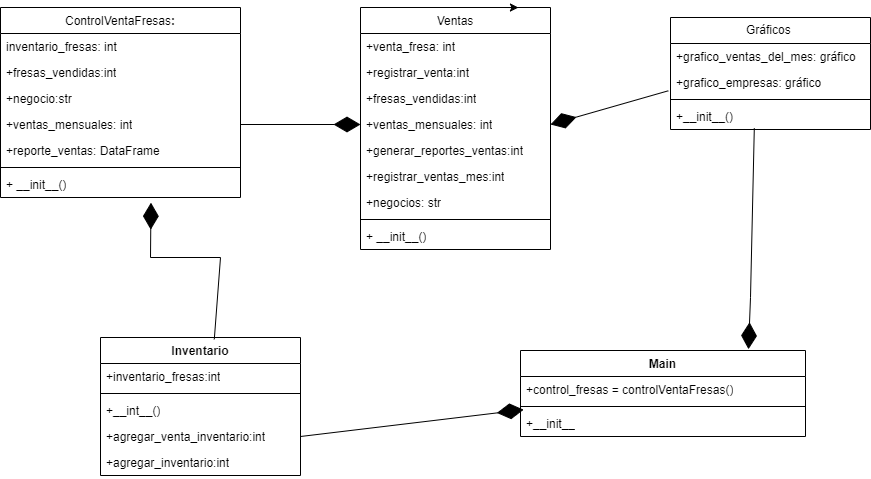

The diagram above was exported from draw.io. Its source (the exported page's mxGraphModel, read from the mxfile embedded in the PNG):
<mxGraphModel dx="1661" dy="595" grid="1" gridSize="10" guides="1" tooltips="1" connect="1" arrows="1" fold="1" page="1" pageScale="1" pageWidth="1654" pageHeight="2336" math="0" shadow="0">
  <root>
    <mxCell id="WIyWlLk6GJQsqaUBKTNV-0" />
    <mxCell id="WIyWlLk6GJQsqaUBKTNV-1" parent="WIyWlLk6GJQsqaUBKTNV-0" />
    <mxCell id="Dh2GZ8afXRT29C-1oLiQ-1" value="&lt;span style=&quot;font-weight: normal;&quot;&gt;ControlVentaFresas&lt;/span&gt;:" style="swimlane;fontStyle=1;align=center;verticalAlign=top;childLayout=stackLayout;horizontal=1;startSize=26;horizontalStack=0;resizeParent=1;resizeParentMax=0;resizeLast=0;collapsible=1;marginBottom=0;whiteSpace=wrap;html=1;" vertex="1" parent="WIyWlLk6GJQsqaUBKTNV-1">
      <mxGeometry x="460" y="40" width="240" height="190" as="geometry" />
    </mxCell>
    <mxCell id="Dh2GZ8afXRT29C-1oLiQ-2" value="&lt;div&gt;inventario_fresas: int&lt;br&gt;&lt;/div&gt;" style="text;strokeColor=none;fillColor=none;align=left;verticalAlign=top;spacingLeft=4;spacingRight=4;overflow=hidden;rotatable=0;points=[[0,0.5],[1,0.5]];portConstraint=eastwest;whiteSpace=wrap;html=1;" vertex="1" parent="Dh2GZ8afXRT29C-1oLiQ-1">
      <mxGeometry y="26" width="240" height="26" as="geometry" />
    </mxCell>
    <mxCell id="Dh2GZ8afXRT29C-1oLiQ-6" value="+fresas_vendidas:int" style="text;strokeColor=none;fillColor=none;align=left;verticalAlign=top;spacingLeft=4;spacingRight=4;overflow=hidden;rotatable=0;points=[[0,0.5],[1,0.5]];portConstraint=eastwest;whiteSpace=wrap;html=1;" vertex="1" parent="Dh2GZ8afXRT29C-1oLiQ-1">
      <mxGeometry y="52" width="240" height="26" as="geometry" />
    </mxCell>
    <mxCell id="Dh2GZ8afXRT29C-1oLiQ-7" value="&lt;div&gt;+negocio:str&lt;br&gt;&lt;/div&gt;" style="text;strokeColor=none;fillColor=none;align=left;verticalAlign=top;spacingLeft=4;spacingRight=4;overflow=hidden;rotatable=0;points=[[0,0.5],[1,0.5]];portConstraint=eastwest;whiteSpace=wrap;html=1;" vertex="1" parent="Dh2GZ8afXRT29C-1oLiQ-1">
      <mxGeometry y="78" width="240" height="26" as="geometry" />
    </mxCell>
    <mxCell id="Dh2GZ8afXRT29C-1oLiQ-38" value="+ventas_mensuales: int" style="text;strokeColor=none;fillColor=none;align=left;verticalAlign=top;spacingLeft=4;spacingRight=4;overflow=hidden;rotatable=0;points=[[0,0.5],[1,0.5]];portConstraint=eastwest;whiteSpace=wrap;html=1;" vertex="1" parent="Dh2GZ8afXRT29C-1oLiQ-1">
      <mxGeometry y="104" width="240" height="26" as="geometry" />
    </mxCell>
    <mxCell id="Dh2GZ8afXRT29C-1oLiQ-4" value="+reporte_ventas: DataFrame" style="text;strokeColor=none;fillColor=none;align=left;verticalAlign=top;spacingLeft=4;spacingRight=4;overflow=hidden;rotatable=0;points=[[0,0.5],[1,0.5]];portConstraint=eastwest;whiteSpace=wrap;html=1;" vertex="1" parent="Dh2GZ8afXRT29C-1oLiQ-1">
      <mxGeometry y="130" width="240" height="26" as="geometry" />
    </mxCell>
    <mxCell id="Dh2GZ8afXRT29C-1oLiQ-3" value="" style="line;strokeWidth=1;fillColor=none;align=left;verticalAlign=middle;spacingTop=-1;spacingLeft=3;spacingRight=3;rotatable=0;labelPosition=right;points=[];portConstraint=eastwest;strokeColor=inherit;" vertex="1" parent="Dh2GZ8afXRT29C-1oLiQ-1">
      <mxGeometry y="156" width="240" height="8" as="geometry" />
    </mxCell>
    <mxCell id="Dh2GZ8afXRT29C-1oLiQ-39" value="+ __init__()" style="text;strokeColor=none;fillColor=none;align=left;verticalAlign=top;spacingLeft=4;spacingRight=4;overflow=hidden;rotatable=0;points=[[0,0.5],[1,0.5]];portConstraint=eastwest;whiteSpace=wrap;html=1;" vertex="1" parent="Dh2GZ8afXRT29C-1oLiQ-1">
      <mxGeometry y="164" width="240" height="26" as="geometry" />
    </mxCell>
    <mxCell id="Dh2GZ8afXRT29C-1oLiQ-65" value="&lt;span style=&quot;font-weight: 400;&quot;&gt;Ventas&lt;/span&gt;" style="swimlane;fontStyle=1;align=center;verticalAlign=top;childLayout=stackLayout;horizontal=1;startSize=26;horizontalStack=0;resizeParent=1;resizeParentMax=0;resizeLast=0;collapsible=1;marginBottom=0;whiteSpace=wrap;html=1;" vertex="1" parent="WIyWlLk6GJQsqaUBKTNV-1">
      <mxGeometry x="820" y="40" width="190" height="242" as="geometry" />
    </mxCell>
    <mxCell id="Dh2GZ8afXRT29C-1oLiQ-66" value="&lt;div&gt;+venta_fresa: int&lt;br&gt;&lt;/div&gt;&lt;div&gt;&lt;br&gt;&lt;/div&gt;" style="text;strokeColor=none;fillColor=none;align=left;verticalAlign=top;spacingLeft=4;spacingRight=4;overflow=hidden;rotatable=0;points=[[0,0.5],[1,0.5]];portConstraint=eastwest;whiteSpace=wrap;html=1;" vertex="1" parent="Dh2GZ8afXRT29C-1oLiQ-65">
      <mxGeometry y="26" width="190" height="26" as="geometry" />
    </mxCell>
    <mxCell id="Dh2GZ8afXRT29C-1oLiQ-76" value="+registrar_venta:int" style="text;strokeColor=none;fillColor=none;align=left;verticalAlign=top;spacingLeft=4;spacingRight=4;overflow=hidden;rotatable=0;points=[[0,0.5],[1,0.5]];portConstraint=eastwest;whiteSpace=wrap;html=1;" vertex="1" parent="Dh2GZ8afXRT29C-1oLiQ-65">
      <mxGeometry y="52" width="190" height="26" as="geometry" />
    </mxCell>
    <mxCell id="Dh2GZ8afXRT29C-1oLiQ-67" value="+fresas_vendidas:int" style="text;strokeColor=none;fillColor=none;align=left;verticalAlign=top;spacingLeft=4;spacingRight=4;overflow=hidden;rotatable=0;points=[[0,0.5],[1,0.5]];portConstraint=eastwest;whiteSpace=wrap;html=1;" vertex="1" parent="Dh2GZ8afXRT29C-1oLiQ-65">
      <mxGeometry y="78" width="190" height="26" as="geometry" />
    </mxCell>
    <mxCell id="Dh2GZ8afXRT29C-1oLiQ-68" value="&lt;div&gt;+ventas_mensuales: int&lt;br&gt;&lt;/div&gt;" style="text;strokeColor=none;fillColor=none;align=left;verticalAlign=top;spacingLeft=4;spacingRight=4;overflow=hidden;rotatable=0;points=[[0,0.5],[1,0.5]];portConstraint=eastwest;whiteSpace=wrap;html=1;" vertex="1" parent="Dh2GZ8afXRT29C-1oLiQ-65">
      <mxGeometry y="104" width="190" height="26" as="geometry" />
    </mxCell>
    <mxCell id="Dh2GZ8afXRT29C-1oLiQ-62" value="+generar_reportes_ventas:int" style="text;strokeColor=none;fillColor=none;align=left;verticalAlign=top;spacingLeft=4;spacingRight=4;overflow=hidden;rotatable=0;points=[[0,0.5],[1,0.5]];portConstraint=eastwest;whiteSpace=wrap;html=1;" vertex="1" parent="Dh2GZ8afXRT29C-1oLiQ-65">
      <mxGeometry y="130" width="190" height="26" as="geometry" />
    </mxCell>
    <mxCell id="Dh2GZ8afXRT29C-1oLiQ-80" value="+registrar_ventas_mes:int" style="text;strokeColor=none;fillColor=none;align=left;verticalAlign=top;spacingLeft=4;spacingRight=4;overflow=hidden;rotatable=0;points=[[0,0.5],[1,0.5]];portConstraint=eastwest;whiteSpace=wrap;html=1;" vertex="1" parent="Dh2GZ8afXRT29C-1oLiQ-65">
      <mxGeometry y="156" width="190" height="26" as="geometry" />
    </mxCell>
    <mxCell id="Dh2GZ8afXRT29C-1oLiQ-457" value="+negocios: str" style="text;strokeColor=none;fillColor=none;align=left;verticalAlign=top;spacingLeft=4;spacingRight=4;overflow=hidden;rotatable=0;points=[[0,0.5],[1,0.5]];portConstraint=eastwest;whiteSpace=wrap;html=1;" vertex="1" parent="Dh2GZ8afXRT29C-1oLiQ-65">
      <mxGeometry y="182" width="190" height="26" as="geometry" />
    </mxCell>
    <mxCell id="Dh2GZ8afXRT29C-1oLiQ-73" value="" style="line;strokeWidth=1;fillColor=none;align=left;verticalAlign=middle;spacingTop=-1;spacingLeft=3;spacingRight=3;rotatable=0;labelPosition=right;points=[];portConstraint=eastwest;strokeColor=inherit;" vertex="1" parent="Dh2GZ8afXRT29C-1oLiQ-65">
      <mxGeometry y="208" width="190" height="8" as="geometry" />
    </mxCell>
    <mxCell id="Dh2GZ8afXRT29C-1oLiQ-74" value="+ __init__()" style="text;strokeColor=none;fillColor=none;align=left;verticalAlign=top;spacingLeft=4;spacingRight=4;overflow=hidden;rotatable=0;points=[[0,0.5],[1,0.5]];portConstraint=eastwest;whiteSpace=wrap;html=1;" vertex="1" parent="Dh2GZ8afXRT29C-1oLiQ-65">
      <mxGeometry y="216" width="190" height="26" as="geometry" />
    </mxCell>
    <mxCell id="Dh2GZ8afXRT29C-1oLiQ-87" value="Gráficos&amp;nbsp;" style="swimlane;fontStyle=0;childLayout=stackLayout;horizontal=1;startSize=26;fillColor=none;horizontalStack=0;resizeParent=1;resizeParentMax=0;resizeLast=0;collapsible=1;marginBottom=0;whiteSpace=wrap;html=1;" vertex="1" parent="WIyWlLk6GJQsqaUBKTNV-1">
      <mxGeometry x="1130" y="50" width="200" height="112" as="geometry" />
    </mxCell>
    <mxCell id="Dh2GZ8afXRT29C-1oLiQ-88" value="+grafico_ventas_del_mes: gráfico" style="text;strokeColor=none;fillColor=none;align=left;verticalAlign=top;spacingLeft=4;spacingRight=4;overflow=hidden;rotatable=0;points=[[0,0.5],[1,0.5]];portConstraint=eastwest;whiteSpace=wrap;html=1;" vertex="1" parent="Dh2GZ8afXRT29C-1oLiQ-87">
      <mxGeometry y="26" width="200" height="26" as="geometry" />
    </mxCell>
    <mxCell id="Dh2GZ8afXRT29C-1oLiQ-89" value="+grafico_empresas: gráfico" style="text;strokeColor=none;fillColor=none;align=left;verticalAlign=top;spacingLeft=4;spacingRight=4;overflow=hidden;rotatable=0;points=[[0,0.5],[1,0.5]];portConstraint=eastwest;whiteSpace=wrap;html=1;" vertex="1" parent="Dh2GZ8afXRT29C-1oLiQ-87">
      <mxGeometry y="52" width="200" height="26" as="geometry" />
    </mxCell>
    <mxCell id="Dh2GZ8afXRT29C-1oLiQ-445" value="" style="line;strokeWidth=1;fillColor=none;align=left;verticalAlign=middle;spacingTop=-1;spacingLeft=3;spacingRight=3;rotatable=0;labelPosition=right;points=[];portConstraint=eastwest;strokeColor=inherit;" vertex="1" parent="Dh2GZ8afXRT29C-1oLiQ-87">
      <mxGeometry y="78" width="200" height="8" as="geometry" />
    </mxCell>
    <mxCell id="Dh2GZ8afXRT29C-1oLiQ-444" value="+__init__()" style="text;strokeColor=none;fillColor=none;align=left;verticalAlign=top;spacingLeft=4;spacingRight=4;overflow=hidden;rotatable=0;points=[[0,0.5],[1,0.5]];portConstraint=eastwest;whiteSpace=wrap;html=1;" vertex="1" parent="Dh2GZ8afXRT29C-1oLiQ-87">
      <mxGeometry y="86" width="200" height="26" as="geometry" />
    </mxCell>
    <mxCell id="Dh2GZ8afXRT29C-1oLiQ-118" value="Inventario" style="swimlane;fontStyle=1;align=center;verticalAlign=top;childLayout=stackLayout;horizontal=1;startSize=26;horizontalStack=0;resizeParent=1;resizeParentMax=0;resizeLast=0;collapsible=1;marginBottom=0;whiteSpace=wrap;html=1;" vertex="1" parent="WIyWlLk6GJQsqaUBKTNV-1">
      <mxGeometry x="560" y="370" width="200" height="138" as="geometry" />
    </mxCell>
    <mxCell id="Dh2GZ8afXRT29C-1oLiQ-121" value="+inventario_fresas:int" style="text;strokeColor=none;fillColor=none;align=left;verticalAlign=top;spacingLeft=4;spacingRight=4;overflow=hidden;rotatable=0;points=[[0,0.5],[1,0.5]];portConstraint=eastwest;whiteSpace=wrap;html=1;" vertex="1" parent="Dh2GZ8afXRT29C-1oLiQ-118">
      <mxGeometry y="26" width="200" height="26" as="geometry" />
    </mxCell>
    <mxCell id="Dh2GZ8afXRT29C-1oLiQ-120" value="" style="line;strokeWidth=1;fillColor=none;align=left;verticalAlign=middle;spacingTop=-1;spacingLeft=3;spacingRight=3;rotatable=0;labelPosition=right;points=[];portConstraint=eastwest;strokeColor=inherit;" vertex="1" parent="Dh2GZ8afXRT29C-1oLiQ-118">
      <mxGeometry y="52" width="200" height="8" as="geometry" />
    </mxCell>
    <mxCell id="Dh2GZ8afXRT29C-1oLiQ-55" value="+__int__()" style="text;strokeColor=none;fillColor=none;align=left;verticalAlign=top;spacingLeft=4;spacingRight=4;overflow=hidden;rotatable=0;points=[[0,0.5],[1,0.5]];portConstraint=eastwest;whiteSpace=wrap;html=1;" vertex="1" parent="Dh2GZ8afXRT29C-1oLiQ-118">
      <mxGeometry y="60" width="200" height="26" as="geometry" />
    </mxCell>
    <mxCell id="Dh2GZ8afXRT29C-1oLiQ-119" value="+agregar_venta_inventario:int" style="text;strokeColor=none;fillColor=none;align=left;verticalAlign=top;spacingLeft=4;spacingRight=4;overflow=hidden;rotatable=0;points=[[0,0.5],[1,0.5]];portConstraint=eastwest;whiteSpace=wrap;html=1;" vertex="1" parent="Dh2GZ8afXRT29C-1oLiQ-118">
      <mxGeometry y="86" width="200" height="26" as="geometry" />
    </mxCell>
    <mxCell id="Dh2GZ8afXRT29C-1oLiQ-458" value="+agregar_inventario:int" style="text;strokeColor=none;fillColor=none;align=left;verticalAlign=top;spacingLeft=4;spacingRight=4;overflow=hidden;rotatable=0;points=[[0,0.5],[1,0.5]];portConstraint=eastwest;whiteSpace=wrap;html=1;" vertex="1" parent="Dh2GZ8afXRT29C-1oLiQ-118">
      <mxGeometry y="112" width="200" height="26" as="geometry" />
    </mxCell>
    <mxCell id="Dh2GZ8afXRT29C-1oLiQ-440" value="Main" style="swimlane;fontStyle=1;align=center;verticalAlign=top;childLayout=stackLayout;horizontal=1;startSize=26;horizontalStack=0;resizeParent=1;resizeParentMax=0;resizeLast=0;collapsible=1;marginBottom=0;whiteSpace=wrap;html=1;" vertex="1" parent="WIyWlLk6GJQsqaUBKTNV-1">
      <mxGeometry x="980" y="383" width="285" height="86" as="geometry" />
    </mxCell>
    <mxCell id="Dh2GZ8afXRT29C-1oLiQ-441" value="+control_fresas = controlVentaFresas()" style="text;strokeColor=none;fillColor=none;align=left;verticalAlign=top;spacingLeft=4;spacingRight=4;overflow=hidden;rotatable=0;points=[[0,0.5],[1,0.5]];portConstraint=eastwest;whiteSpace=wrap;html=1;" vertex="1" parent="Dh2GZ8afXRT29C-1oLiQ-440">
      <mxGeometry y="26" width="285" height="26" as="geometry" />
    </mxCell>
    <mxCell id="Dh2GZ8afXRT29C-1oLiQ-442" value="" style="line;strokeWidth=1;fillColor=none;align=left;verticalAlign=middle;spacingTop=-1;spacingLeft=3;spacingRight=3;rotatable=0;labelPosition=right;points=[];portConstraint=eastwest;strokeColor=inherit;" vertex="1" parent="Dh2GZ8afXRT29C-1oLiQ-440">
      <mxGeometry y="52" width="285" height="8" as="geometry" />
    </mxCell>
    <mxCell id="Dh2GZ8afXRT29C-1oLiQ-443" value="+__init__" style="text;strokeColor=none;fillColor=none;align=left;verticalAlign=top;spacingLeft=4;spacingRight=4;overflow=hidden;rotatable=0;points=[[0,0.5],[1,0.5]];portConstraint=eastwest;whiteSpace=wrap;html=1;" vertex="1" parent="Dh2GZ8afXRT29C-1oLiQ-440">
      <mxGeometry y="60" width="285" height="26" as="geometry" />
    </mxCell>
    <mxCell id="Dh2GZ8afXRT29C-1oLiQ-446" value="" style="endArrow=diamondThin;endFill=1;endSize=24;html=1;rounded=0;entryX=0;entryY=0.5;entryDx=0;entryDy=0;exitX=1;exitY=0.5;exitDx=0;exitDy=0;" edge="1" parent="WIyWlLk6GJQsqaUBKTNV-1" target="Dh2GZ8afXRT29C-1oLiQ-68">
      <mxGeometry width="160" relative="1" as="geometry">
        <mxPoint x="699.9999999999998" y="157.0000000000001" as="sourcePoint" />
        <mxPoint x="800" y="160" as="targetPoint" />
      </mxGeometry>
    </mxCell>
    <mxCell id="Dh2GZ8afXRT29C-1oLiQ-447" style="edgeStyle=orthogonalEdgeStyle;rounded=0;orthogonalLoop=1;jettySize=auto;html=1;exitX=0.75;exitY=0;exitDx=0;exitDy=0;entryX=0.831;entryY=-0.002;entryDx=0;entryDy=0;entryPerimeter=0;" edge="1" parent="WIyWlLk6GJQsqaUBKTNV-1" source="Dh2GZ8afXRT29C-1oLiQ-65" target="Dh2GZ8afXRT29C-1oLiQ-65">
      <mxGeometry relative="1" as="geometry" />
    </mxCell>
    <mxCell id="Dh2GZ8afXRT29C-1oLiQ-451" value="" style="endArrow=diamondThin;endFill=1;endSize=24;html=1;rounded=0;exitX=0.569;exitY=0.013;exitDx=0;exitDy=0;exitPerimeter=0;entryX=0.627;entryY=1.199;entryDx=0;entryDy=0;entryPerimeter=0;" edge="1" parent="WIyWlLk6GJQsqaUBKTNV-1" source="Dh2GZ8afXRT29C-1oLiQ-118" target="Dh2GZ8afXRT29C-1oLiQ-39">
      <mxGeometry width="160" relative="1" as="geometry">
        <mxPoint x="480" y="410" as="sourcePoint" />
        <mxPoint x="450" y="310" as="targetPoint" />
        <Array as="points">
          <mxPoint x="680" y="290" />
          <mxPoint x="610" y="290" />
        </Array>
      </mxGeometry>
    </mxCell>
    <mxCell id="Dh2GZ8afXRT29C-1oLiQ-452" value="" style="endArrow=diamondThin;endFill=1;endSize=24;html=1;rounded=0;exitX=1;exitY=0.5;exitDx=0;exitDy=0;entryX=0.011;entryY=0.901;entryDx=0;entryDy=0;entryPerimeter=0;" edge="1" parent="WIyWlLk6GJQsqaUBKTNV-1" source="Dh2GZ8afXRT29C-1oLiQ-119" target="Dh2GZ8afXRT29C-1oLiQ-442">
      <mxGeometry width="160" relative="1" as="geometry">
        <mxPoint x="900" y="510" as="sourcePoint" />
        <mxPoint x="970" y="440" as="targetPoint" />
      </mxGeometry>
    </mxCell>
    <mxCell id="Dh2GZ8afXRT29C-1oLiQ-453" value="" style="endArrow=diamondThin;endFill=1;endSize=24;html=1;rounded=0;entryX=0.8;entryY=-0.015;entryDx=0;entryDy=0;entryPerimeter=0;exitX=0.419;exitY=0.953;exitDx=0;exitDy=0;exitPerimeter=0;flowAnimation=0;" edge="1" parent="WIyWlLk6GJQsqaUBKTNV-1" source="Dh2GZ8afXRT29C-1oLiQ-444" target="Dh2GZ8afXRT29C-1oLiQ-440">
      <mxGeometry width="160" relative="1" as="geometry">
        <mxPoint x="970" y="340" as="sourcePoint" />
        <mxPoint x="1130" y="340" as="targetPoint" />
        <Array as="points">
          <mxPoint x="1210" y="330" />
        </Array>
      </mxGeometry>
    </mxCell>
    <mxCell id="Dh2GZ8afXRT29C-1oLiQ-455" value="" style="endArrow=diamondThin;endFill=1;endSize=24;html=1;rounded=0;entryX=1;entryY=0.5;entryDx=0;entryDy=0;exitX=-0.011;exitY=-0.181;exitDx=0;exitDy=0;exitPerimeter=0;" edge="1" parent="WIyWlLk6GJQsqaUBKTNV-1" target="Dh2GZ8afXRT29C-1oLiQ-68">
      <mxGeometry width="160" relative="1" as="geometry">
        <mxPoint x="1127.8" y="123.2940000000001" as="sourcePoint" />
        <mxPoint x="1090" y="350" as="targetPoint" />
      </mxGeometry>
    </mxCell>
  </root>
</mxGraphModel>